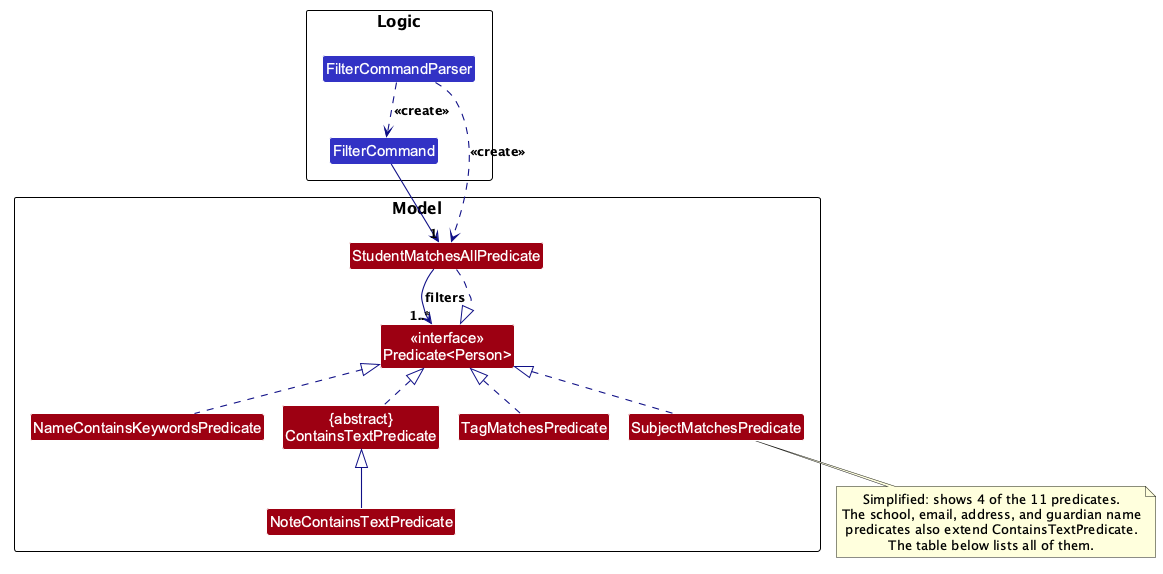

The diagram above was rendered by PlantUML. Its source (embedded in the PNG):
@startuml
!pragma layout smetana
!include style.puml
skinparam arrowThickness 1.1
skinparam arrowColor LOGIC_COLOR_T4
skinparam classBackgroundColor LOGIC_COLOR
skinparam genericDisplay old

package Logic as LogicPackage {
Class FilterCommandParser
Class FilterCommand
}

package Model as ModelPackage {
Class "<<interface>>\nPredicate<Person>" as Predicate MODEL_COLOR
Class StudentMatchesAllPredicate MODEL_COLOR
Class NameContainsKeywordsPredicate MODEL_COLOR
Class SubjectMatchesPredicate MODEL_COLOR
Class TagMatchesPredicate MODEL_COLOR
Class "{abstract}\nContainsTextPredicate" as ContainsTextPredicate MODEL_COLOR
Class NoteContainsTextPredicate MODEL_COLOR
}

note bottom of SubjectMatchesPredicate
  Simplified: shows 4 of the 11 predicates.
  The school, email, address, and guardian name
  predicates also extend ContainsTextPredicate.
  The table below lists all of them.
end note

FilterCommandParser ..> FilterCommand : <<create>>
FilterCommandParser ..> StudentMatchesAllPredicate : <<create>>
FilterCommand --> "1" StudentMatchesAllPredicate

StudentMatchesAllPredicate --> "1..*" Predicate : filters
StudentMatchesAllPredicate ..|> Predicate

NameContainsKeywordsPredicate .up.|> Predicate
SubjectMatchesPredicate .up.|> Predicate
TagMatchesPredicate .up.|> Predicate
ContainsTextPredicate .up.|> Predicate
NoteContainsTextPredicate -up-|> ContainsTextPredicate
@enduml